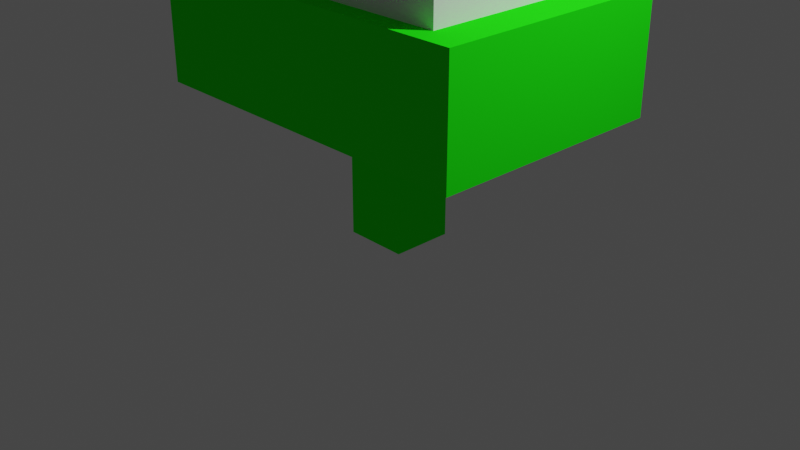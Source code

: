 # Source: tree2.blend  (saved by Blender 2.82.7; exported with 4.5.12 LTS)
import bpy
from mathutils import Matrix  # noqa: F401  (used for matrix-valued properties, if any)

bpy.ops.wm.read_factory_settings(use_empty=True)
scene = bpy.context.scene
scene.name = 'Scene'

# ---- collections
col_collection = bpy.data.collections.new('Collection'); scene.collection.children.link(col_collection)

# ---- materials (node trees are filled in below, after node groups)
mat_material_001 = bpy.data.materials.new('Material.001')
mat_material_001.alpha_threshold = 0.0
mat_material_001.use_transparent_shadow = False
mat_material_001.preview_render_type = 'FLAT'
mat_material_001.diffuse_color = (0.01617, 1.0, 0.008214, 1.0)
mat_material_001.line_color = (0.0, 0.0, 0.0, 1.0)
mat_material_006 = bpy.data.materials.new('Material.006')
mat_material_006.alpha_threshold = 0.0
mat_material_006.use_transparent_shadow = False
mat_material_006.line_color = (0.0, 0.0, 0.0, 1.0)
mat_material_009 = bpy.data.materials.new('Material.009')
mat_material_009.alpha_threshold = 0.0
mat_material_009.use_transparent_shadow = False
mat_material_009.line_color = (0.0, 0.0, 0.0, 1.0)

# ---- material node trees
mat_material_006.use_nodes = True; mat_material_006.node_tree.nodes.clear()
_N = mat_material_006.node_tree.nodes; _L = mat_material_006.node_tree.links
n0 = _N.new('ShaderNodeOutputMaterial'); n0.name = 'Material Output'; n0.location = (300, 300)
n1 = _N.new('ShaderNodeBsdfPrincipled'); n1.name = 'Principled BSDF'; n1.location = (10, 300)
n1.distribution = 'GGX'
n1.subsurface_method = 'BURLEY'
n1.inputs[2].default_value = 0.4
n1.inputs[3].default_value = 1.45
n1.inputs[27].default_value = (0.0, 0.0, 0.0, 1.0)
n1.inputs[28].default_value = 1.0
_L.new(n1.outputs[0], n0.inputs[0])
n0.is_active_output = True
mat_material_009.use_nodes = True; mat_material_009.node_tree.nodes.clear()
_N = mat_material_009.node_tree.nodes; _L = mat_material_009.node_tree.links
n0 = _N.new('ShaderNodeOutputMaterial'); n0.name = 'Material Output'; n0.location = (300, 300)
n1 = _N.new('ShaderNodeBsdfPrincipled'); n1.name = 'Principled BSDF'; n1.location = (10, 300)
n1.distribution = 'GGX'
n1.subsurface_method = 'BURLEY'
n1.inputs[2].default_value = 0.4
n1.inputs[3].default_value = 1.45
n1.inputs[27].default_value = (0.0, 0.0, 0.0, 1.0)
n1.inputs[28].default_value = 1.0
_L.new(n1.outputs[0], n0.inputs[0])
n0.is_active_output = True

# ---- world
world_world = bpy.data.worlds.new('World'); scene.world = world_world
world_world.use_nodes = True; world_world.node_tree.nodes.clear()
_N = world_world.node_tree.nodes; _L = world_world.node_tree.links
n0 = _N.new('ShaderNodeOutputWorld'); n0.name = 'World Output'; n0.location = (300, 300)
n1 = _N.new('ShaderNodeBackground'); n1.name = 'Background'; n1.location = (10, 300)
n1.inputs[0].default_value = (0.05088, 0.05088, 0.05088, 1.0)
_L.new(n1.outputs[0], n0.inputs[0])
n0.is_active_output = True
world_world.color = (0.05088, 0.05088, 0.05088)
world_world.use_sun_shadow = False
world_world.sun_shadow_jitter_overblur = 0.0

# ---- cameras
cam_camera = bpy.data.cameras.new('Camera')
cam_camera.clip_end = 100.0
cam_camera.ortho_scale = 7.314

# ---- lights
light_light = bpy.data.lights.new('Light', 'POINT')
light_light.transmission_factor = 0.0
light_light.energy = 1000.0
light_light.shadow_soft_size = 0.1
light_light.shadow_maximum_resolution = 0.006
light_light.use_absolute_resolution = True

# ---- meshes
me_cube = bpy.data.meshes.new('Cube')
me_cube.from_pydata([(0.3367, 0.9701, 0.3239), (0.3367, 0.9701, -0.3239), (0.3367, -0.9701, 0.3239), (0.3367, -0.9701, -0.3239), (-0.3367, 0.9701, 0.3239), (-0.3367, 0.9701, -0.3239), (-0.3367, -0.9701, 0.3239), (-0.3367, -0.9701, -0.3239)], [], [(0, 4, 6, 2), (3, 2, 6, 7), (7, 6, 4, 5), (5, 1, 3, 7), (1, 0, 2, 3), (5, 4, 0, 1)])
_uv = me_cube.uv_layers.new(name='UVMap')
_uv.uv.foreach_set('vector', [0.625, 0.5, 0.875, 0.5, 0.875, 0.75, 0.625, 0.75, 0.375, 0.75, 0.625, 0.75, 0.625, 1.0, 0.375, 1.0, 0.375, 0.0, 0.625, 0.0, 0.625, 0.25, 0.375, 0.25, 0.125, 0.5, 0.375, 0.5, 0.375, 0.75, 0.125, 0.75, 0.375, 0.5, 0.625, 0.5, 0.625, 0.75, 0.375, 0.75, 0.375, 0.25, 0.625, 0.25, 0.625, 0.5, 0.375, 0.5])
me_cube.materials.append(None)
me_cube.materials.append(None)
me_cube.use_remesh_preserve_volume = False
me_cube.use_remesh_preserve_attributes = False
me_cube.use_mirror_vertex_groups = False
me_cube.update()
me_cube_001 = bpy.data.meshes.new('Cube.001')
me_cube_001.from_pydata([(1.887, 1.683, 1.27), (1.887, 1.685, -1.274), (1.887, 0.4717, 1.271), (1.887, 0.4735, -1.272), (-1.887, 1.683, 1.27), (-1.887, 1.685, -1.274), (-1.887, 0.4717, 1.271), (-1.887, 0.4735, -1.272)], [], [(0, 4, 6, 2), (3, 2, 6, 7), (7, 6, 4, 5), (5, 1, 3, 7), (1, 0, 2, 3), (5, 4, 0, 1)])
_uv = me_cube_001.uv_layers.new(name='UVMap')
_uv.uv.foreach_set('vector', [0.625, 0.5, 0.875, 0.5, 0.875, 0.75, 0.625, 0.75, 0.375, 0.75, 0.625, 0.75, 0.625, 1.0, 0.375, 1.0, 0.375, 0.0, 0.625, 0.0, 0.625, 0.25, 0.375, 0.25, 0.125, 0.5, 0.375, 0.5, 0.375, 0.75, 0.125, 0.75, 0.375, 0.5, 0.625, 0.5, 0.625, 0.75, 0.375, 0.75, 0.375, 0.25, 0.625, 0.25, 0.625, 0.5, 0.375, 0.5])
_ca = me_cube_001.color_attributes.new('Col', 'BYTE_COLOR', 'CORNER')
_ca.data.foreach_set('color', [1.0, 1.0, 1.0, 1.0, 1.0, 1.0, 1.0, 1.0, 1.0, 1.0, 1.0, 1.0, 1.0, 1.0, 1.0, 1.0, 1.0, 1.0, 1.0, 1.0, 1.0, 1.0, 1.0, 1.0, 1.0, 1.0, 1.0, 1.0, 1.0, 1.0, 1.0, 1.0, 1.0, 1.0, 1.0, 1.0, 1.0, 1.0, 1.0, 1.0, 1.0, 1.0, 1.0, 1.0, 1.0, 1.0, 1.0, 1.0, 1.0, 1.0, 1.0, 1.0, 1.0, 1.0, 1.0, 1.0, 1.0, 1.0, 1.0, 1.0, 1.0, 1.0, 1.0, 1.0, 1.0, 1.0, 1.0, 1.0, 1.0, 1.0, 1.0, 1.0, 1.0, 1.0, 1.0, 1.0, 1.0, 1.0, 1.0, 1.0, 1.0, 1.0, 1.0, 1.0, 1.0, 1.0, 1.0, 1.0, 1.0, 1.0, 1.0, 1.0, 1.0, 1.0, 1.0, 1.0])
me_cube_001.materials.append(mat_material_001)
me_cube_001.materials.append(None)
me_cube_001.use_remesh_preserve_volume = False
me_cube_001.use_remesh_preserve_attributes = False
me_cube_001.use_mirror_vertex_groups = False
me_cube_001.update()
me_cube_003 = bpy.data.meshes.new('Cube.003')
me_cube_003.from_pydata([(1.5, 2.443, 1.052), (1.5, 2.444, -1.053), (1.5, 1.351, 1.053), (1.5, 1.353, -1.052), (-1.593, 2.443, 1.052), (-1.593, 2.444, -1.053), (-1.593, 1.351, 1.053), (-1.593, 1.353, -1.052)], [], [(0, 4, 6, 2), (3, 2, 6, 7), (7, 6, 4, 5), (5, 1, 3, 7), (1, 0, 2, 3), (5, 4, 0, 1)])
_uv = me_cube_003.uv_layers.new(name='UVMap')
_uv.uv.foreach_set('vector', [0.625, 0.5, 0.875, 0.5, 0.875, 0.75, 0.625, 0.75, 0.375, 0.75, 0.625, 0.75, 0.625, 1.0, 0.375, 1.0, 0.375, 0.0, 0.625, 0.0, 0.625, 0.25, 0.375, 0.25, 0.125, 0.5, 0.375, 0.5, 0.375, 0.75, 0.125, 0.75, 0.375, 0.5, 0.625, 0.5, 0.625, 0.75, 0.375, 0.75, 0.375, 0.25, 0.625, 0.25, 0.625, 0.5, 0.375, 0.5])
me_cube_003.materials.append(mat_material_006)
me_cube_003.materials.append(None)
me_cube_003.use_remesh_preserve_volume = False
me_cube_003.use_remesh_preserve_attributes = False
me_cube_003.use_mirror_vertex_groups = False
me_cube_003.update()
me_cube_004 = bpy.data.meshes.new('Cube.004')
me_cube_004.from_pydata([(1.258, 3.698, 0.5605), (1.258, 3.698, -0.5581), (1.258, 2.283, 0.5605), (1.258, 2.283, -0.5581), (-1.332, 3.698, 0.5605), (-1.332, 3.698, -0.5581), (-1.332, 2.283, 0.5605), (-1.332, 2.283, -0.5581)], [], [(0, 4, 6, 2), (3, 2, 6, 7), (7, 6, 4, 5), (5, 1, 3, 7), (1, 0, 2, 3), (5, 4, 0, 1)])
_uv = me_cube_004.uv_layers.new(name='UVMap')
_uv.uv.foreach_set('vector', [0.625, 0.5, 0.875, 0.5, 0.875, 0.75, 0.625, 0.75, 0.375, 0.75, 0.625, 0.75, 0.625, 1.0, 0.375, 1.0, 0.375, 0.0, 0.625, 0.0, 0.625, 0.25, 0.375, 0.25, 0.125, 0.5, 0.375, 0.5, 0.375, 0.75, 0.125, 0.75, 0.375, 0.5, 0.625, 0.5, 0.625, 0.75, 0.375, 0.75, 0.375, 0.25, 0.625, 0.25, 0.625, 0.5, 0.375, 0.5])
me_cube_004.materials.append(mat_material_009)
me_cube_004.materials.append(None)
me_cube_004.use_remesh_preserve_volume = False
me_cube_004.use_remesh_preserve_attributes = False
me_cube_004.use_mirror_vertex_groups = False
me_cube_004.update()

# ---- objects
ob_cube = bpy.data.objects.new('Cube', me_cube)
ob_light = bpy.data.objects.new('Light', light_light)
ob_camera = bpy.data.objects.new('Camera', cam_camera)
ob_cube_001 = bpy.data.objects.new('Cube.001', me_cube_001)
ob_tree1_001 = bpy.data.objects.new('tree1.001', me_cube_003)
ob_tree1_002 = bpy.data.objects.new('tree1.002', me_cube_004)

# ---- transforms, parenting, visibility, modifiers, constraints
ob_cube.location = (0.0, 0.0, 0.8092)
ob_cube.rotation_euler = (7.853, -0.0, 0.0)
ob_cube.lock_rotations_4d = False
ob_cube.empty_display_type = 'ARROWS'
ob_cube.lineart.crease_threshold = 0.0
ob_cube.material_slots[0].link = 'OBJECT'; ob_cube.material_slots[0].material = mat_material_001
ob_cube.material_slots[1].link = 'OBJECT'; ob_cube.material_slots[1].material = None
ob_light.location = (4.076, 1.005, 6.713)
ob_light.rotation_euler = (0.6503, 0.05522, 1.866)
ob_light.lock_rotations_4d = False
ob_light.empty_display_type = 'ARROWS'
ob_light.color = (0.0, 0.0, 0.0, 0.0)
ob_light.lineart.crease_threshold = 0.0
ob_camera.location = (7.359, -6.926, 4.958)
ob_camera.rotation_euler = (1.109, 0.0, 0.8149)
ob_camera.lock_rotations_4d = False
ob_camera.empty_display_type = 'ARROWS'
ob_camera.color = (0.0, 0.0, 0.0, 0.0)
ob_camera.display_type = 'WIRE'
ob_camera.lineart.crease_threshold = 0.0
ob_cube_001.location = (0.0, 0.0, 0.8092)
ob_cube_001.rotation_euler = (7.853, -0.0, 0.0)
ob_cube_001.lock_rotations_4d = False
ob_cube_001.empty_display_type = 'ARROWS'
ob_cube_001.lineart.crease_threshold = 0.0
ob_cube_001.material_slots[1].link = 'OBJECT'; ob_cube_001.material_slots[1].material = None
ob_tree1_001.location = (0.0, 0.0, 0.8092)
ob_tree1_001.rotation_euler = (7.853, -0.0, 0.0)
ob_tree1_001.lock_rotations_4d = False
ob_tree1_001.empty_display_type = 'ARROWS'
ob_tree1_001.lineart.crease_threshold = 0.0
ob_tree1_001.material_slots[1].link = 'OBJECT'; ob_tree1_001.material_slots[1].material = None
ob_tree1_002.location = (0.0, 0.0, 0.8092)
ob_tree1_002.rotation_euler = (7.853, -0.0, 0.0)
ob_tree1_002.lock_rotations_4d = False
ob_tree1_002.empty_display_type = 'ARROWS'
ob_tree1_002.lineart.crease_threshold = 0.0
ob_tree1_002.material_slots[1].link = 'OBJECT'; ob_tree1_002.material_slots[1].material = None

# ---- collection membership
col_collection.objects.link(ob_cube)
col_collection.objects.link(ob_light)
col_collection.objects.link(ob_camera)
col_collection.objects.link(ob_cube_001)
col_collection.objects.link(ob_tree1_001)
col_collection.objects.link(ob_tree1_002)

# ---- scene / render settings (as saved in the file)
scene.camera = ob_camera
scene.frame_start = 1; scene.frame_end = 250; scene.frame_set(1)
scene.render.engine = 'BLENDER_EEVEE_NEXT'
scene.cycles.use_denoising = False
scene.cycles.samples = 128
scene.cycles.sampling_pattern = 'TABULATED_SOBOL'
scene.cycles.use_adaptive_sampling = False
scene.cycles.use_light_tree = False
scene.view_settings.view_transform = 'Filmic'
bpy.context.view_layer.update()
